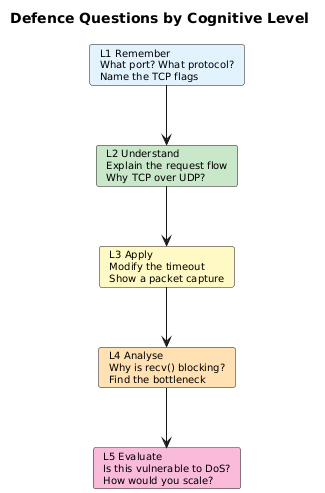

The diagram above was rendered by PlantUML. Its source (embedded in the PNG):
@startuml
skinparam backgroundColor white
skinparam defaultFontName Arial
skinparam defaultFontSize 10
skinparam shadowing false
title Defence Questions by Cognitive Level

card "L1 Remember\nWhat port? What protocol?\nName the TCP flags" as l1 #E3F2FD
card "L2 Understand\nExplain the request flow\nWhy TCP over UDP?" as l2 #C8E6C9
card "L3 Apply\nModify the timeout\nShow a packet capture" as l3 #FFF9C4
card "L4 Analyse\nWhy is recv() blocking?\nFind the bottleneck" as l4 #FFE0B2
card "L5 Evaluate\nIs this vulnerable to DoS?\nHow would you scale?" as l5 #F8BBD9

l1 -d-> l2
l2 -d-> l3
l3 -d-> l4
l4 -d-> l5
@enduml